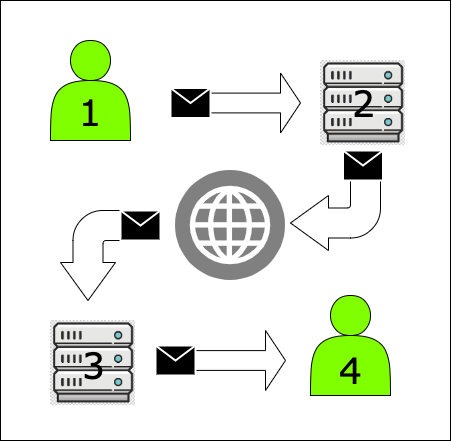

The diagram above was exported from draw.io. Its source (the exported page's mxGraphModel, read from the mxfile embedded in the PNG):
<mxGraphModel dx="446" dy="537" grid="1" gridSize="10" guides="1" tooltips="1" connect="1" arrows="1" fold="1" page="1" pageScale="1" pageWidth="850" pageHeight="1100" math="0" shadow="0">
  <root>
    <mxCell id="0" />
    <mxCell id="1" parent="0" />
    <mxCell id="4NVNgCiwzWsJtWpc0-IX-39" value="" style="verticalLabelPosition=bottom;verticalAlign=top;html=1;shape=mxgraph.basic.rect;fillColor2=none;strokeWidth=1;size=20;indent=5;fillColor=#FFFFFF;fontFamily=Verdana;fontSize=36;fontColor=#FFFFFF;" parent="1" vertex="1">
      <mxGeometry x="10" y="60" width="450" height="440" as="geometry" />
    </mxCell>
    <mxCell id="4NVNgCiwzWsJtWpc0-IX-2" value="&lt;font style=&quot;font-size: 36px&quot;&gt;&lt;font face=&quot;Verdana&quot;&gt;&lt;br&gt;1&lt;/font&gt;&lt;br&gt;&lt;/font&gt;" style="shape=actor;whiteSpace=wrap;html=1;fillColor=#80FF00;" parent="1" vertex="1">
      <mxGeometry x="60" y="100" width="80" height="100" as="geometry" />
    </mxCell>
    <mxCell id="4NVNgCiwzWsJtWpc0-IX-6" value="" style="html=1;shadow=0;dashed=0;align=center;verticalAlign=middle;shape=mxgraph.arrows2.arrow;dy=0.67;dx=20;notch=0;" parent="1" vertex="1">
      <mxGeometry x="180" y="132.5" width="130" height="60" as="geometry" />
    </mxCell>
    <mxCell id="4NVNgCiwzWsJtWpc0-IX-8" value="" style="shape=image;imageAspect=0;aspect=fixed;verticalLabelPosition=bottom;verticalAlign=top;image=https://encrypted-tbn0.gstatic.com/images?q=tbn%3AANd9GcQ9n0EFu78e3WOft1elx8wKTYIEeF0x3L73bA&amp;usqp=CAU;fontFamily=Verdana;fontColor=#FFFFFF;fontSize=36;" parent="1" vertex="1">
      <mxGeometry x="330" y="120" width="85" height="85" as="geometry" />
    </mxCell>
    <mxCell id="4NVNgCiwzWsJtWpc0-IX-3" value="" style="shape=message;whiteSpace=wrap;html=1;outlineConnect=0;fillColor=#000000;strokeColor=#ffffff;strokeWidth=2;direction=east;" parent="1" vertex="1">
      <mxGeometry x="180" y="147.5" width="40" height="30" as="geometry" />
    </mxCell>
    <mxCell id="4NVNgCiwzWsJtWpc0-IX-10" value="" style="shape=image;imageAspect=0;aspect=fixed;verticalLabelPosition=bottom;verticalAlign=top;image=data:image/svg+xml,(base64 omitted: 4216 chars);" parent="1" vertex="1">
      <mxGeometry x="185" y="230" width="110" height="110" as="geometry" />
    </mxCell>
    <mxCell id="4NVNgCiwzWsJtWpc0-IX-19" value="" style="html=1;shadow=0;dashed=0;align=center;verticalAlign=middle;shape=mxgraph.arrows2.bendArrow;dy=15;dx=38;notch=0;arrowHead=55;rounded=1;fillColor=#FFFFFF;direction=west;" parent="1" vertex="1">
      <mxGeometry x="300" y="210" width="90" height="100" as="geometry" />
    </mxCell>
    <mxCell id="4NVNgCiwzWsJtWpc0-IX-23" value="" style="html=1;shadow=0;dashed=0;align=center;verticalAlign=middle;shape=mxgraph.arrows2.bendArrow;dy=15;dx=38;notch=0;arrowHead=55;rounded=1;fillColor=#FFFFFF;direction=south;flipH=1;" parent="1" vertex="1">
      <mxGeometry x="70" y="270" width="100" height="90" as="geometry" />
    </mxCell>
    <mxCell id="4NVNgCiwzWsJtWpc0-IX-24" value="" style="shape=image;imageAspect=0;aspect=fixed;verticalLabelPosition=bottom;verticalAlign=top;image=https://encrypted-tbn0.gstatic.com/images?q=tbn%3AANd9GcQ9n0EFu78e3WOft1elx8wKTYIEeF0x3L73bA&amp;usqp=CAU;" parent="1" vertex="1">
      <mxGeometry x="60" y="380" width="85" height="85" as="geometry" />
    </mxCell>
    <mxCell id="4NVNgCiwzWsJtWpc0-IX-25" value="" style="html=1;shadow=0;dashed=0;align=center;verticalAlign=middle;shape=mxgraph.arrows2.arrow;dy=0.67;dx=20;notch=0;" parent="1" vertex="1">
      <mxGeometry x="165" y="390" width="130" height="60" as="geometry" />
    </mxCell>
    <mxCell id="4NVNgCiwzWsJtWpc0-IX-26" value="" style="shape=message;whiteSpace=wrap;html=1;outlineConnect=0;fillColor=#000000;strokeColor=#ffffff;strokeWidth=2;direction=east;" parent="1" vertex="1">
      <mxGeometry x="165" y="405" width="40" height="30" as="geometry" />
    </mxCell>
    <mxCell id="4NVNgCiwzWsJtWpc0-IX-27" value="" style="shape=actor;whiteSpace=wrap;html=1;fillColor=#80FF00;" parent="1" vertex="1">
      <mxGeometry x="320" y="355" width="80" height="100" as="geometry" />
    </mxCell>
    <mxCell id="4NVNgCiwzWsJtWpc0-IX-28" value="" style="shape=message;whiteSpace=wrap;html=1;outlineConnect=0;fillColor=#000000;strokeColor=#ffffff;strokeWidth=2;direction=east;" parent="1" vertex="1">
      <mxGeometry x="352.5" y="210" width="40" height="30" as="geometry" />
    </mxCell>
    <mxCell id="4NVNgCiwzWsJtWpc0-IX-29" value="" style="shape=message;whiteSpace=wrap;html=1;outlineConnect=0;fillColor=#000000;strokeColor=#ffffff;strokeWidth=2;direction=east;" parent="1" vertex="1">
      <mxGeometry x="130" y="270" width="40" height="30" as="geometry" />
    </mxCell>
    <mxCell id="4NVNgCiwzWsJtWpc0-IX-31" value="&lt;font color=&quot;#000000&quot;&gt;2&lt;/font&gt;" style="text;html=1;align=center;verticalAlign=middle;resizable=0;points=[];autosize=1;fontSize=36;fontFamily=Verdana;fontColor=#FFFFFF;" parent="1" vertex="1">
      <mxGeometry x="352.5" y="137.5" width="40" height="50" as="geometry" />
    </mxCell>
    <mxCell id="4NVNgCiwzWsJtWpc0-IX-36" value="&lt;font color=&quot;#000000&quot;&gt;3&lt;/font&gt;" style="text;html=1;align=center;verticalAlign=middle;resizable=0;points=[];autosize=1;fontSize=36;fontFamily=Verdana;fontColor=#FFFFFF;" parent="1" vertex="1">
      <mxGeometry x="82.5" y="400" width="40" height="50" as="geometry" />
    </mxCell>
    <mxCell id="4NVNgCiwzWsJtWpc0-IX-38" value="&lt;font color=&quot;#000000&quot;&gt;4&lt;/font&gt;" style="text;html=1;align=center;verticalAlign=middle;resizable=0;points=[];autosize=1;fontSize=36;fontFamily=Verdana;fontColor=#FFFFFF;" parent="1" vertex="1">
      <mxGeometry x="340" y="405" width="40" height="50" as="geometry" />
    </mxCell>
  </root>
</mxGraphModel>